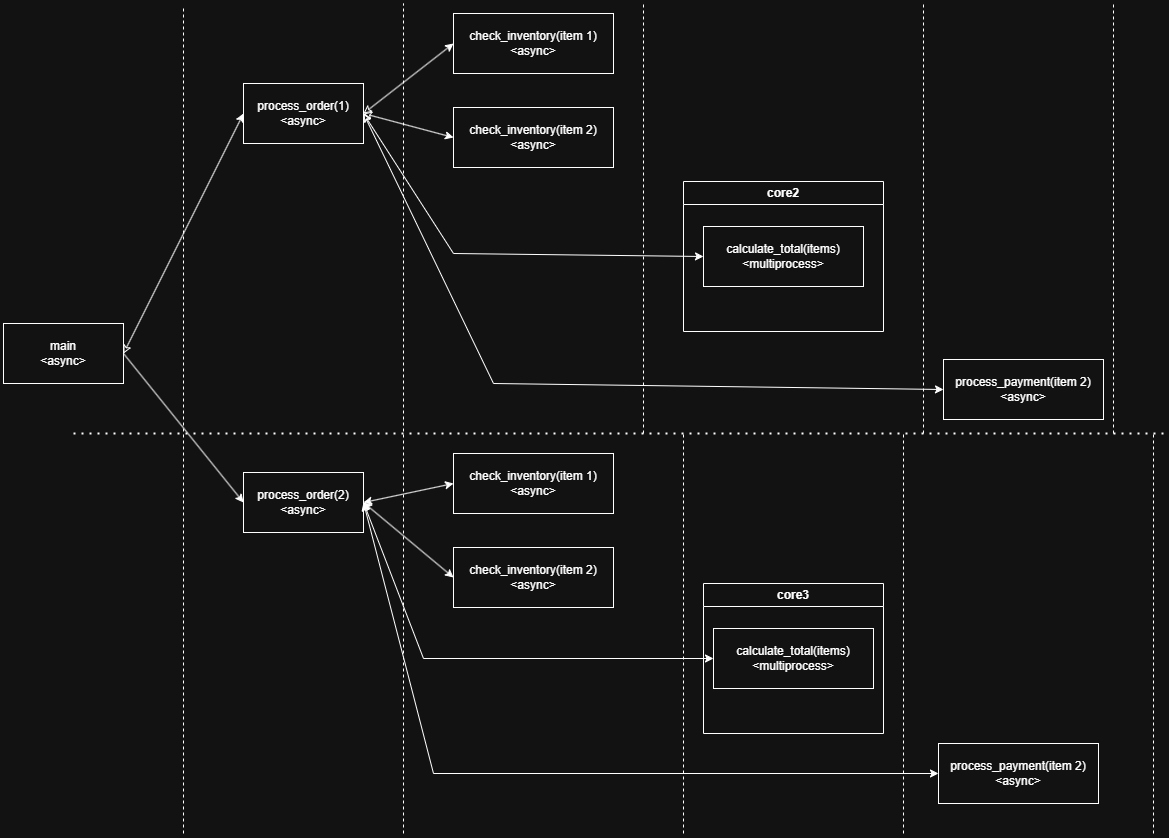

The diagram above was exported from draw.io. Its source (the exported page's mxGraphModel, read from the mxfile embedded in the PNG):
<mxGraphModel dx="1090" dy="873" grid="1" gridSize="10" guides="1" tooltips="1" connect="1" arrows="1" fold="1" page="1" pageScale="1" pageWidth="1169" pageHeight="827" math="0" shadow="0">
  <root>
    <mxCell id="0" />
    <mxCell id="1" parent="0" />
    <UserObject label="main&lt;div&gt;&amp;lt;async&amp;gt;&lt;/div&gt;" treeRoot="1" id="inbDnQPZNMzsut1R9vzd-1">
      <mxCell style="whiteSpace=wrap;html=1;align=center;treeFolding=1;treeMoving=1;newEdgeStyle={&quot;edgeStyle&quot;:&quot;elbowEdgeStyle&quot;,&quot;startArrow&quot;:&quot;none&quot;,&quot;endArrow&quot;:&quot;none&quot;};" vertex="1" parent="1">
        <mxGeometry x="20" y="630" width="120" height="60" as="geometry" />
      </mxCell>
    </UserObject>
    <UserObject label="process_order(2)&lt;br&gt;&lt;div&gt;&amp;lt;async&amp;gt;&lt;/div&gt;" treeRoot="1" id="inbDnQPZNMzsut1R9vzd-3">
      <mxCell style="whiteSpace=wrap;html=1;align=center;treeFolding=1;treeMoving=1;newEdgeStyle={&quot;edgeStyle&quot;:&quot;elbowEdgeStyle&quot;,&quot;startArrow&quot;:&quot;none&quot;,&quot;endArrow&quot;:&quot;none&quot;};" vertex="1" parent="1">
        <mxGeometry x="260" y="779" width="120" height="60" as="geometry" />
      </mxCell>
    </UserObject>
    <UserObject label="process_order(1)&lt;div&gt;&amp;lt;async&amp;gt;&lt;/div&gt;" treeRoot="1" id="inbDnQPZNMzsut1R9vzd-4">
      <mxCell style="whiteSpace=wrap;html=1;align=center;treeFolding=1;treeMoving=1;newEdgeStyle={&quot;edgeStyle&quot;:&quot;elbowEdgeStyle&quot;,&quot;startArrow&quot;:&quot;none&quot;,&quot;endArrow&quot;:&quot;none&quot;};" vertex="1" parent="1">
        <mxGeometry x="260" y="390" width="120" height="60" as="geometry" />
      </mxCell>
    </UserObject>
    <mxCell id="inbDnQPZNMzsut1R9vzd-5" value="" style="endArrow=classic;html=1;rounded=0;exitX=1;exitY=0.5;exitDx=0;exitDy=0;entryX=0;entryY=0.5;entryDx=0;entryDy=0;startArrow=classic;startFill=0;" edge="1" parent="1" source="inbDnQPZNMzsut1R9vzd-1" target="inbDnQPZNMzsut1R9vzd-4">
      <mxGeometry width="50" height="50" relative="1" as="geometry">
        <mxPoint x="390" y="770" as="sourcePoint" />
        <mxPoint x="440" y="720" as="targetPoint" />
      </mxGeometry>
    </mxCell>
    <mxCell id="inbDnQPZNMzsut1R9vzd-6" value="" style="endArrow=classic;html=1;rounded=0;exitX=1;exitY=0.5;exitDx=0;exitDy=0;entryX=0;entryY=0.5;entryDx=0;entryDy=0;" edge="1" parent="1" source="inbDnQPZNMzsut1R9vzd-1" target="inbDnQPZNMzsut1R9vzd-3">
      <mxGeometry width="50" height="50" relative="1" as="geometry">
        <mxPoint x="390" y="726" as="sourcePoint" />
        <mxPoint x="440" y="676" as="targetPoint" />
      </mxGeometry>
    </mxCell>
    <UserObject label="check_inventory(item 1)&lt;div&gt;&amp;lt;async&amp;gt;&lt;/div&gt;" treeRoot="1" id="inbDnQPZNMzsut1R9vzd-8">
      <mxCell style="whiteSpace=wrap;html=1;align=center;treeFolding=1;treeMoving=1;newEdgeStyle={&quot;edgeStyle&quot;:&quot;elbowEdgeStyle&quot;,&quot;startArrow&quot;:&quot;none&quot;,&quot;endArrow&quot;:&quot;none&quot;};" vertex="1" parent="1">
        <mxGeometry x="470" y="320" width="160" height="60" as="geometry" />
      </mxCell>
    </UserObject>
    <mxCell id="inbDnQPZNMzsut1R9vzd-9" value="" style="endArrow=classic;html=1;rounded=0;exitX=1;exitY=0.5;exitDx=0;exitDy=0;entryX=0;entryY=0.5;entryDx=0;entryDy=0;startArrow=classic;startFill=0;" edge="1" parent="1" source="inbDnQPZNMzsut1R9vzd-4" target="inbDnQPZNMzsut1R9vzd-8">
      <mxGeometry width="50" height="50" relative="1" as="geometry">
        <mxPoint x="390" y="770" as="sourcePoint" />
        <mxPoint x="440" y="720" as="targetPoint" />
      </mxGeometry>
    </mxCell>
    <UserObject label="check_inventory(item 2)&lt;div&gt;&amp;lt;async&amp;gt;&lt;/div&gt;" treeRoot="1" id="inbDnQPZNMzsut1R9vzd-10">
      <mxCell style="whiteSpace=wrap;html=1;align=center;treeFolding=1;treeMoving=1;newEdgeStyle={&quot;edgeStyle&quot;:&quot;elbowEdgeStyle&quot;,&quot;startArrow&quot;:&quot;none&quot;,&quot;endArrow&quot;:&quot;none&quot;};" vertex="1" parent="1">
        <mxGeometry x="470" y="414" width="160" height="60" as="geometry" />
      </mxCell>
    </UserObject>
    <mxCell id="inbDnQPZNMzsut1R9vzd-11" value="" style="endArrow=classic;html=1;rounded=0;exitX=1;exitY=0.5;exitDx=0;exitDy=0;entryX=0;entryY=0.5;entryDx=0;entryDy=0;startArrow=classic;startFill=0;" edge="1" parent="1" source="inbDnQPZNMzsut1R9vzd-4" target="inbDnQPZNMzsut1R9vzd-10">
      <mxGeometry width="50" height="50" relative="1" as="geometry">
        <mxPoint x="390" y="770" as="sourcePoint" />
        <mxPoint x="440" y="720" as="targetPoint" />
      </mxGeometry>
    </mxCell>
    <mxCell id="inbDnQPZNMzsut1R9vzd-13" value="" style="endArrow=classic;html=1;rounded=0;exitX=1;exitY=0.5;exitDx=0;exitDy=0;entryX=0;entryY=0.5;entryDx=0;entryDy=0;startArrow=classic;startFill=0;" edge="1" parent="1" source="inbDnQPZNMzsut1R9vzd-4" target="inbDnQPZNMzsut1R9vzd-12">
      <mxGeometry width="50" height="50" relative="1" as="geometry">
        <mxPoint x="390" y="770" as="sourcePoint" />
        <mxPoint x="440" y="720" as="targetPoint" />
        <Array as="points">
          <mxPoint x="470" y="560" />
        </Array>
      </mxGeometry>
    </mxCell>
    <mxCell id="inbDnQPZNMzsut1R9vzd-15" value="core2" style="swimlane;whiteSpace=wrap;html=1;" vertex="1" parent="1">
      <mxGeometry x="700" y="488" width="200" height="150" as="geometry" />
    </mxCell>
    <UserObject label="calculate_total(items&lt;span style=&quot;background-color: transparent; color: light-dark(rgb(0, 0, 0), rgb(255, 255, 255));&quot;&gt;)&lt;/span&gt;&lt;div&gt;&lt;div&gt;&amp;lt;multiprocess&amp;gt;&lt;/div&gt;&lt;/div&gt;" treeRoot="1" id="inbDnQPZNMzsut1R9vzd-12">
      <mxCell style="whiteSpace=wrap;html=1;align=center;treeFolding=1;treeMoving=1;newEdgeStyle={&quot;edgeStyle&quot;:&quot;elbowEdgeStyle&quot;,&quot;startArrow&quot;:&quot;none&quot;,&quot;endArrow&quot;:&quot;none&quot;};" vertex="1" parent="inbDnQPZNMzsut1R9vzd-15">
        <mxGeometry x="20" y="45" width="160" height="60" as="geometry" />
      </mxCell>
    </UserObject>
    <UserObject label="process_payment(item 2)&lt;div&gt;&amp;lt;async&amp;gt;&lt;/div&gt;" treeRoot="1" id="inbDnQPZNMzsut1R9vzd-16">
      <mxCell style="whiteSpace=wrap;html=1;align=center;treeFolding=1;treeMoving=1;newEdgeStyle={&quot;edgeStyle&quot;:&quot;elbowEdgeStyle&quot;,&quot;startArrow&quot;:&quot;none&quot;,&quot;endArrow&quot;:&quot;none&quot;};" vertex="1" parent="1">
        <mxGeometry x="960" y="666" width="160" height="60" as="geometry" />
      </mxCell>
    </UserObject>
    <mxCell id="inbDnQPZNMzsut1R9vzd-17" value="" style="endArrow=classic;html=1;rounded=0;exitX=1;exitY=0.5;exitDx=0;exitDy=0;entryX=0;entryY=0.5;entryDx=0;entryDy=0;startArrow=classic;startFill=0;" edge="1" parent="1" source="inbDnQPZNMzsut1R9vzd-4" target="inbDnQPZNMzsut1R9vzd-16">
      <mxGeometry width="50" height="50" relative="1" as="geometry">
        <mxPoint x="750" y="770" as="sourcePoint" />
        <mxPoint x="800" y="720" as="targetPoint" />
        <Array as="points">
          <mxPoint x="510" y="690" />
        </Array>
      </mxGeometry>
    </mxCell>
    <mxCell id="inbDnQPZNMzsut1R9vzd-18" value="" style="endArrow=none;html=1;rounded=0;dashed=1;" edge="1" parent="1">
      <mxGeometry width="50" height="50" relative="1" as="geometry">
        <mxPoint x="200" y="1140" as="sourcePoint" />
        <mxPoint x="200" y="312" as="targetPoint" />
      </mxGeometry>
    </mxCell>
    <mxCell id="inbDnQPZNMzsut1R9vzd-19" value="" style="endArrow=none;html=1;rounded=0;dashed=1;" edge="1" parent="1">
      <mxGeometry width="50" height="50" relative="1" as="geometry">
        <mxPoint x="420" y="1140" as="sourcePoint" />
        <mxPoint x="420" y="310" as="targetPoint" />
      </mxGeometry>
    </mxCell>
    <mxCell id="inbDnQPZNMzsut1R9vzd-20" value="" style="endArrow=none;html=1;rounded=0;dashed=1;" edge="1" parent="1">
      <mxGeometry width="50" height="50" relative="1" as="geometry">
        <mxPoint x="660" y="740" as="sourcePoint" />
        <mxPoint x="660" y="310" as="targetPoint" />
      </mxGeometry>
    </mxCell>
    <mxCell id="inbDnQPZNMzsut1R9vzd-21" value="" style="endArrow=none;html=1;rounded=0;dashed=1;" edge="1" parent="1">
      <mxGeometry width="50" height="50" relative="1" as="geometry">
        <mxPoint x="940" y="740" as="sourcePoint" />
        <mxPoint x="940" y="310" as="targetPoint" />
      </mxGeometry>
    </mxCell>
    <mxCell id="inbDnQPZNMzsut1R9vzd-22" value="" style="endArrow=none;dashed=1;html=1;dashPattern=1 3;strokeWidth=2;rounded=0;" edge="1" parent="1">
      <mxGeometry width="50" height="50" relative="1" as="geometry">
        <mxPoint x="90" y="740" as="sourcePoint" />
        <mxPoint x="1180" y="740" as="targetPoint" />
      </mxGeometry>
    </mxCell>
    <UserObject label="check_inventory(item 1)&lt;div&gt;&amp;lt;async&amp;gt;&lt;/div&gt;" treeRoot="1" id="inbDnQPZNMzsut1R9vzd-23">
      <mxCell style="whiteSpace=wrap;html=1;align=center;treeFolding=1;treeMoving=1;newEdgeStyle={&quot;edgeStyle&quot;:&quot;elbowEdgeStyle&quot;,&quot;startArrow&quot;:&quot;none&quot;,&quot;endArrow&quot;:&quot;none&quot;};" vertex="1" parent="1">
        <mxGeometry x="470" y="760" width="160" height="60" as="geometry" />
      </mxCell>
    </UserObject>
    <UserObject label="check_inventory(item 2)&lt;div&gt;&amp;lt;async&amp;gt;&lt;/div&gt;" treeRoot="1" id="inbDnQPZNMzsut1R9vzd-24">
      <mxCell style="whiteSpace=wrap;html=1;align=center;treeFolding=1;treeMoving=1;newEdgeStyle={&quot;edgeStyle&quot;:&quot;elbowEdgeStyle&quot;,&quot;startArrow&quot;:&quot;none&quot;,&quot;endArrow&quot;:&quot;none&quot;};" vertex="1" parent="1">
        <mxGeometry x="470" y="854" width="160" height="60" as="geometry" />
      </mxCell>
    </UserObject>
    <mxCell id="inbDnQPZNMzsut1R9vzd-25" value="" style="endArrow=none;dashed=1;html=1;rounded=0;" edge="1" parent="1">
      <mxGeometry width="50" height="50" relative="1" as="geometry">
        <mxPoint x="700" y="1140" as="sourcePoint" />
        <mxPoint x="700" y="740" as="targetPoint" />
      </mxGeometry>
    </mxCell>
    <mxCell id="inbDnQPZNMzsut1R9vzd-26" value="core3" style="swimlane;whiteSpace=wrap;html=1;" vertex="1" parent="1">
      <mxGeometry x="720" y="890" width="180" height="150" as="geometry" />
    </mxCell>
    <UserObject label="calculate_total(items&lt;span style=&quot;background-color: transparent; color: light-dark(rgb(0, 0, 0), rgb(255, 255, 255));&quot;&gt;)&lt;/span&gt;&lt;div&gt;&lt;div&gt;&amp;lt;multiprocess&amp;gt;&lt;/div&gt;&lt;/div&gt;" treeRoot="1" id="inbDnQPZNMzsut1R9vzd-27">
      <mxCell style="whiteSpace=wrap;html=1;align=center;treeFolding=1;treeMoving=1;newEdgeStyle={&quot;edgeStyle&quot;:&quot;elbowEdgeStyle&quot;,&quot;startArrow&quot;:&quot;none&quot;,&quot;endArrow&quot;:&quot;none&quot;};" vertex="1" parent="inbDnQPZNMzsut1R9vzd-26">
        <mxGeometry x="10" y="45" width="160" height="60" as="geometry" />
      </mxCell>
    </UserObject>
    <mxCell id="inbDnQPZNMzsut1R9vzd-28" value="" style="endArrow=none;dashed=1;html=1;rounded=0;" edge="1" parent="1">
      <mxGeometry width="50" height="50" relative="1" as="geometry">
        <mxPoint x="920" y="1140" as="sourcePoint" />
        <mxPoint x="920" y="740" as="targetPoint" />
      </mxGeometry>
    </mxCell>
    <UserObject label="process_payment(item 2)&lt;div&gt;&amp;lt;async&amp;gt;&lt;/div&gt;" treeRoot="1" id="inbDnQPZNMzsut1R9vzd-29">
      <mxCell style="whiteSpace=wrap;html=1;align=center;treeFolding=1;treeMoving=1;newEdgeStyle={&quot;edgeStyle&quot;:&quot;elbowEdgeStyle&quot;,&quot;startArrow&quot;:&quot;none&quot;,&quot;endArrow&quot;:&quot;none&quot;};" vertex="1" parent="1">
        <mxGeometry x="955" y="1050" width="160" height="60" as="geometry" />
      </mxCell>
    </UserObject>
    <mxCell id="inbDnQPZNMzsut1R9vzd-30" value="" style="endArrow=none;dashed=1;html=1;rounded=0;" edge="1" parent="1">
      <mxGeometry width="50" height="50" relative="1" as="geometry">
        <mxPoint x="1130" y="740" as="sourcePoint" />
        <mxPoint x="1130" y="310" as="targetPoint" />
      </mxGeometry>
    </mxCell>
    <mxCell id="inbDnQPZNMzsut1R9vzd-31" value="" style="endArrow=none;dashed=1;html=1;rounded=0;" edge="1" parent="1">
      <mxGeometry width="50" height="50" relative="1" as="geometry">
        <mxPoint x="1170" y="1140" as="sourcePoint" />
        <mxPoint x="1170" y="740" as="targetPoint" />
      </mxGeometry>
    </mxCell>
    <mxCell id="inbDnQPZNMzsut1R9vzd-32" value="" style="endArrow=classic;startArrow=classic;html=1;rounded=0;exitX=1;exitY=0.5;exitDx=0;exitDy=0;entryX=0;entryY=0.5;entryDx=0;entryDy=0;" edge="1" parent="1" source="inbDnQPZNMzsut1R9vzd-3" target="inbDnQPZNMzsut1R9vzd-23">
      <mxGeometry width="50" height="50" relative="1" as="geometry">
        <mxPoint x="370" y="970" as="sourcePoint" />
        <mxPoint x="420" y="920" as="targetPoint" />
      </mxGeometry>
    </mxCell>
    <mxCell id="inbDnQPZNMzsut1R9vzd-33" value="" style="endArrow=classic;startArrow=classic;html=1;rounded=0;exitX=1;exitY=0.5;exitDx=0;exitDy=0;entryX=0;entryY=0.5;entryDx=0;entryDy=0;" edge="1" parent="1" source="inbDnQPZNMzsut1R9vzd-3" target="inbDnQPZNMzsut1R9vzd-24">
      <mxGeometry width="50" height="50" relative="1" as="geometry">
        <mxPoint x="370" y="970" as="sourcePoint" />
        <mxPoint x="420" y="920" as="targetPoint" />
      </mxGeometry>
    </mxCell>
    <mxCell id="inbDnQPZNMzsut1R9vzd-34" value="" style="endArrow=classic;startArrow=classic;html=1;rounded=0;entryX=1;entryY=0.5;entryDx=0;entryDy=0;exitX=0;exitY=0.5;exitDx=0;exitDy=0;" edge="1" parent="1" source="inbDnQPZNMzsut1R9vzd-27" target="inbDnQPZNMzsut1R9vzd-3">
      <mxGeometry width="50" height="50" relative="1" as="geometry">
        <mxPoint x="370" y="940" as="sourcePoint" />
        <mxPoint x="420" y="890" as="targetPoint" />
        <Array as="points">
          <mxPoint x="440" y="965" />
        </Array>
      </mxGeometry>
    </mxCell>
    <mxCell id="inbDnQPZNMzsut1R9vzd-35" value="" style="endArrow=classic;startArrow=classic;html=1;rounded=0;exitX=1;exitY=0.5;exitDx=0;exitDy=0;entryX=0;entryY=0.5;entryDx=0;entryDy=0;" edge="1" parent="1" source="inbDnQPZNMzsut1R9vzd-3" target="inbDnQPZNMzsut1R9vzd-29">
      <mxGeometry width="50" height="50" relative="1" as="geometry">
        <mxPoint x="740" y="940" as="sourcePoint" />
        <mxPoint x="790" y="890" as="targetPoint" />
        <Array as="points">
          <mxPoint x="450" y="1080" />
        </Array>
      </mxGeometry>
    </mxCell>
  </root>
</mxGraphModel>